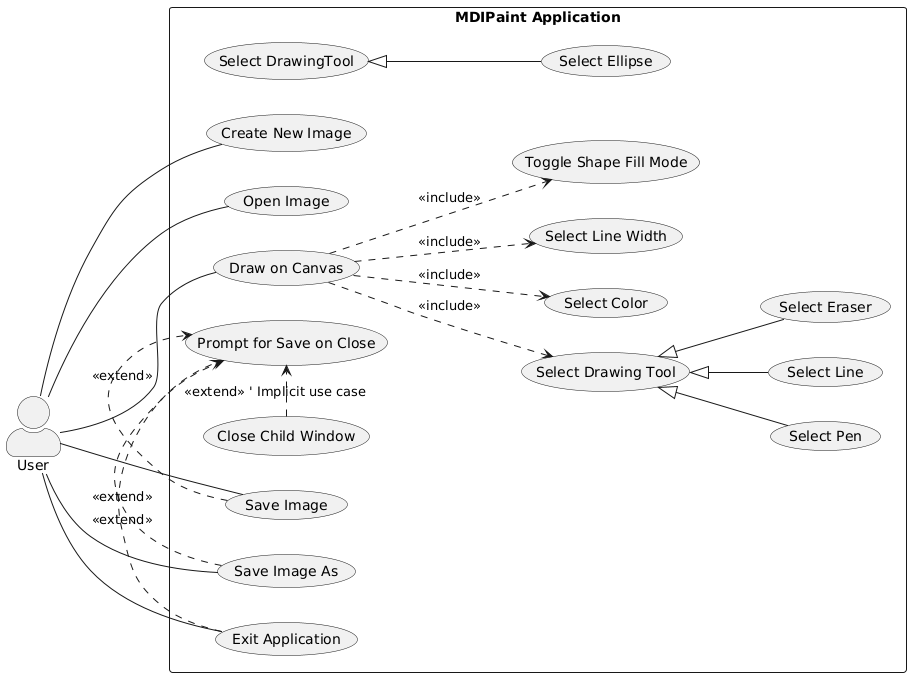

The diagram above was rendered by PlantUML. Its source (embedded in the PNG):
@startuml
' Use case diagram definition (explicitly stating might help some parsers)
' left to right direction (this is a common setting for use case diagrams)
left to right direction

skinparam actorStyle awesome

actor User

rectangle "MDIPaint Application" {
  User -- (Create New Image)
  User -- (Open Image)
  User -- (Save Image)
  User -- (Save Image As)
  User -- (Exit Application)

  ' "Prompt for Save on Close" extends several use cases
  (Save Image) .> (Prompt for Save on Close) : <<extend>>
  (Save Image As) .> (Prompt for Save on Close) : <<extend>>
  (Exit Application) .> (Prompt for Save on Close) : <<extend>>
  (Close Child Window) .> (Prompt for Save on Close) : <<extend>> ' Implicit use case

  User -- (Draw on Canvas)
  (Draw on Canvas) ..> (Select Drawing Tool) : <<include>>
  (Draw on Canvas) ..> (Select Color) : <<include>>
  (Draw on Canvas) ..> (Select Line Width) : <<include>>
  (Draw on Canvas) ..> (Toggle Shape Fill Mode) : <<include>>

  ' Specialization for selecting tools
  (Select Drawing Tool) <|-- (Select Pen)
  (Select Drawing Tool) <|-- (Select Line)
  (Select DrawingTool) <|-- (Select Ellipse)
  (Select Drawing Tool) <|-- (Select Eraser)
  ' Note:
@enduml